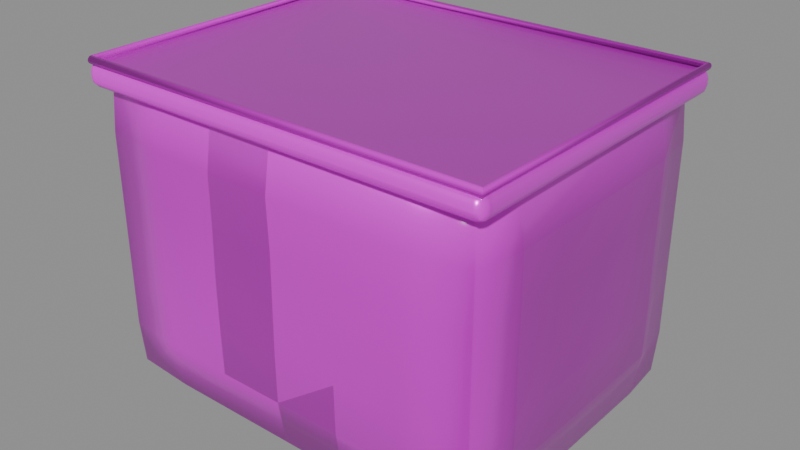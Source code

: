 # Source: model.blend  (saved by Blender 4.5.92; exported with 4.5.12 LTS)
import bpy
from mathutils import Matrix  # noqa: F401  (used for matrix-valued properties, if any)

bpy.ops.wm.read_factory_settings(use_empty=True)
scene = bpy.context.scene
scene.name = 'Empty'

# ---- collections
col_ast_06_003_______c = bpy.data.collections.new('AST_06_003_收纳与布艺_C'); scene.collection.children.link(col_ast_06_003_______c)

# ---- images (referenced by path relative to the original .blend; pixels are not part of the script)
import os
ASSET_DIR = os.environ.get("B2B_ASSET_DIR", "")  # directory of the original .blend (textures are referenced by path, not embedded)
HERE = os.path.dirname(os.path.abspath(__file__))  # packed textures are extracted next to this script under _unpacked/

def load_image(name, relpath, width, height, colorspace="sRGB"):
    """Load a texture the original file referenced (path relative to the .blend, or extracted next to this script)."""
    p = next((c for c in (os.path.join(HERE, relpath), os.path.join(ASSET_DIR, relpath)) if relpath and os.path.exists(c)), "")
    if p:
        img = bpy.data.images.load(p, check_existing=True)
        img.name = name
    else:  # same state as the original file: an image datablock whose file is absent (Cycles renders it pink)
        img = bpy.data.images.new(name, width, height)
        img.source = "FILE"
        img.filepath = "//" + (relpath or name)
    img.colorspace_settings.name = colorspace
    return img
img_painted_wood_basecolor_png = load_image('painted_wood_basecolor.png', 'painted_wood_basecolor.png', 1024, 1024, 'sRGB')
img_painted_wood_ao_png = load_image('painted_wood_ao.png', 'painted_wood_ao.png', 1024, 1024, 'Non-Color')
img_painted_wood_roughness_png = load_image('painted_wood_roughness.png', 'painted_wood_roughness.png', 1024, 1024, 'Non-Color')
img_painted_wood_metallic_png = load_image('painted_wood_metallic.png', 'painted_wood_metallic.png', 1024, 1024, 'Non-Color')
img_painted_wood_specular_png = load_image('painted_wood_specular.png', 'painted_wood_specular.png', 1024, 1024, 'Non-Color')
img_painted_wood_normal_png = load_image('painted_wood_normal.png', 'painted_wood_normal.png', 1024, 1024, 'Non-Color')
img_painted_wood_height_png = load_image('painted_wood_height.png', 'painted_wood_height.png', 1024, 1024, 'Non-Color')
img_painted_wood_displacement_png = load_image('painted_wood_displacement.png', 'painted_wood_displacement.png', 1024, 1024, 'Non-Color')
img_brass_basecolor_png = load_image('brass_basecolor.png', 'brass_basecolor.png', 1024, 1024, 'sRGB')
img_brass_ao_png = load_image('brass_ao.png', 'brass_ao.png', 1024, 1024, 'Non-Color')
img_brass_roughness_png = load_image('brass_roughness.png', 'brass_roughness.png', 1024, 1024, 'Non-Color')
img_brass_metallic_png = load_image('brass_metallic.png', 'brass_metallic.png', 1024, 1024, 'Non-Color')
img_brass_specular_png = load_image('brass_specular.png', 'brass_specular.png', 1024, 1024, 'Non-Color')
img_brass_normal_png = load_image('brass_normal.png', 'brass_normal.png', 1024, 1024, 'Non-Color')
img_brass_height_png = load_image('brass_height.png', 'brass_height.png', 1024, 1024, 'Non-Color')
img_brass_displacement_png = load_image('brass_displacement.png', 'brass_displacement.png', 1024, 1024, 'Non-Color')

# ---- materials (node trees are filled in below, after node groups)
mat_painted_wood = bpy.data.materials.new('painted_wood')
mat_painted_wood.diffuse_color = (0.6, 0.6, 0.6, 1.0)
mat_brass = bpy.data.materials.new('brass')
mat_brass.diffuse_color = (0.6, 0.6, 0.6, 1.0)

# ---- material node trees
mat_painted_wood.use_nodes = True; mat_painted_wood.node_tree.nodes.clear()
_N = mat_painted_wood.node_tree.nodes; _L = mat_painted_wood.node_tree.links
n0 = _N.new('ShaderNodeOutputMaterial'); n0.name = 'Material Output'; n0.location = (1100, 0)
n1 = _N.new('ShaderNodeBsdfPrincipled'); n1.name = 'Principled BSDF'; n1.location = (760, 0)
n1.inputs[19].default_value = 0.38
n1.inputs[20].default_value = 0.12
n2 = _N.new('ShaderNodeNewGeometry'); n2.name = 'Geometry'; n2.location = (-1300, 0)
n3 = _N.new('ShaderNodeVectorMath'); n3.name = 'Vector Math'; n3.location = (-1080, 0)
n3.operation = 'SCALE'
n3.inputs[3].default_value = 1.8
n4 = _N.new('ShaderNodeTexImage'); n4.name = 'Image Texture'; n4.location = (-820, 520)
n4.label = 'basecolor'
n4.image = img_painted_wood_basecolor_png
n4.projection = 'BOX'
n4.projection_blend = 0.15
n5 = _N.new('ShaderNodeTexImage'); n5.name = 'Image Texture.001'; n5.location = (-820, 300)
n5.label = 'ao'
n5.image = img_painted_wood_ao_png
n5.projection = 'BOX'
n5.projection_blend = 0.15
n6 = _N.new('ShaderNodeTexImage'); n6.name = 'Image Texture.002'; n6.location = (-820, 90)
n6.label = 'roughness'
n6.image = img_painted_wood_roughness_png
n6.projection = 'BOX'
n6.projection_blend = 0.15
n7 = _N.new('ShaderNodeTexImage'); n7.name = 'Image Texture.003'; n7.location = (-820, -120)
n7.label = 'metallic'
n7.image = img_painted_wood_metallic_png
n7.projection = 'BOX'
n7.projection_blend = 0.15
n8 = _N.new('ShaderNodeTexImage'); n8.name = 'Image Texture.004'; n8.location = (-820, -330)
n8.label = 'specular'
n8.image = img_painted_wood_specular_png
n8.projection = 'BOX'
n8.projection_blend = 0.15
n9 = _N.new('ShaderNodeTexImage'); n9.name = 'Image Texture.005'; n9.location = (-820, -540)
n9.label = 'normal'
n9.image = img_painted_wood_normal_png
n9.projection = 'BOX'
n9.projection_blend = 0.15
n10 = _N.new('ShaderNodeTexImage'); n10.name = 'Image Texture.006'; n10.location = (-820, -750)
n10.label = 'height'
n10.image = img_painted_wood_height_png
n10.projection = 'BOX'
n10.projection_blend = 0.15
n11 = _N.new('ShaderNodeTexImage'); n11.name = 'Image Texture.007'; n11.location = (-820, -960)
n11.label = 'displacement'
n11.image = img_painted_wood_displacement_png
n11.projection = 'BOX'
n11.projection_blend = 0.15
n12 = _N.new('ShaderNodeMixRGB'); n12.name = 'Mix (Legacy)'; n12.location = (-260, 480)
n12.blend_type = 'MULTIPLY'
n12.inputs[0].default_value = 0.78
n13 = _N.new('ShaderNodeNormalMap'); n13.name = 'Normal Map'; n13.location = (60, -420)
n13.inputs[0].default_value = 0.3
n14 = _N.new('ShaderNodeBump'); n14.name = 'Bump'; n14.location = (300, -420)
n14.inputs[0].default_value = 0.055
n14.inputs[1].default_value = 0.0025
n15 = _N.new('ShaderNodeDisplacement'); n15.name = 'Displacement'; n15.location = (300, -700)
n15.inputs[2].default_value = 0.012
_L.new(n1.outputs[0], n0.inputs[0])
_L.new(n2.outputs[0], n3.inputs[0])
_L.new(n3.outputs[0], n4.inputs[0])
_L.new(n3.outputs[0], n5.inputs[0])
_L.new(n3.outputs[0], n6.inputs[0])
_L.new(n3.outputs[0], n7.inputs[0])
_L.new(n3.outputs[0], n8.inputs[0])
_L.new(n3.outputs[0], n9.inputs[0])
_L.new(n3.outputs[0], n10.inputs[0])
_L.new(n3.outputs[0], n11.inputs[0])
_L.new(n4.outputs[0], n12.inputs[1])
_L.new(n5.outputs[0], n12.inputs[2])
_L.new(n12.outputs[0], n1.inputs[0])
_L.new(n6.outputs[0], n1.inputs[2])
_L.new(n7.outputs[0], n1.inputs[1])
_L.new(n8.outputs[0], n1.inputs[13])
_L.new(n9.outputs[0], n13.inputs[1])
_L.new(n10.outputs[0], n14.inputs[3])
_L.new(n13.outputs[0], n14.inputs[4])
_L.new(n14.outputs[0], n1.inputs[5])
_L.new(n11.outputs[0], n15.inputs[0])
_L.new(n15.outputs[0], n0.inputs[2])
n0.is_active_output = True
mat_brass.use_nodes = True; mat_brass.node_tree.nodes.clear()
_N = mat_brass.node_tree.nodes; _L = mat_brass.node_tree.links
n0 = _N.new('ShaderNodeOutputMaterial'); n0.name = 'Material Output'; n0.location = (1100, 0)
n1 = _N.new('ShaderNodeBsdfPrincipled'); n1.name = 'Principled BSDF'; n1.location = (760, 0)
n1.inputs[15].default_value = 0.28
n2 = _N.new('ShaderNodeNewGeometry'); n2.name = 'Geometry'; n2.location = (-1300, 0)
n3 = _N.new('ShaderNodeVectorMath'); n3.name = 'Vector Math'; n3.location = (-1080, 0)
n3.operation = 'SCALE'
n3.inputs[3].default_value = 1.8
n4 = _N.new('ShaderNodeTexImage'); n4.name = 'Image Texture'; n4.location = (-820, 520)
n4.label = 'basecolor'
n4.image = img_brass_basecolor_png
n4.projection = 'BOX'
n4.projection_blend = 0.15
n5 = _N.new('ShaderNodeTexImage'); n5.name = 'Image Texture.001'; n5.location = (-820, 300)
n5.label = 'ao'
n5.image = img_brass_ao_png
n5.projection = 'BOX'
n5.projection_blend = 0.15
n6 = _N.new('ShaderNodeTexImage'); n6.name = 'Image Texture.002'; n6.location = (-820, 90)
n6.label = 'roughness'
n6.image = img_brass_roughness_png
n6.projection = 'BOX'
n6.projection_blend = 0.15
n7 = _N.new('ShaderNodeTexImage'); n7.name = 'Image Texture.003'; n7.location = (-820, -120)
n7.label = 'metallic'
n7.image = img_brass_metallic_png
n7.projection = 'BOX'
n7.projection_blend = 0.15
n8 = _N.new('ShaderNodeTexImage'); n8.name = 'Image Texture.004'; n8.location = (-820, -330)
n8.label = 'specular'
n8.image = img_brass_specular_png
n8.projection = 'BOX'
n8.projection_blend = 0.15
n9 = _N.new('ShaderNodeTexImage'); n9.name = 'Image Texture.005'; n9.location = (-820, -540)
n9.label = 'normal'
n9.image = img_brass_normal_png
n9.projection = 'BOX'
n9.projection_blend = 0.15
n10 = _N.new('ShaderNodeTexImage'); n10.name = 'Image Texture.006'; n10.location = (-820, -750)
n10.label = 'height'
n10.image = img_brass_height_png
n10.projection = 'BOX'
n10.projection_blend = 0.15
n11 = _N.new('ShaderNodeTexImage'); n11.name = 'Image Texture.007'; n11.location = (-820, -960)
n11.label = 'displacement'
n11.image = img_brass_displacement_png
n11.projection = 'BOX'
n11.projection_blend = 0.15
n12 = _N.new('ShaderNodeMixRGB'); n12.name = 'Mix (Legacy)'; n12.location = (-260, 480)
n12.blend_type = 'MULTIPLY'
n12.inputs[0].default_value = 0.78
n13 = _N.new('ShaderNodeNormalMap'); n13.name = 'Normal Map'; n13.location = (60, -420)
n13.inputs[0].default_value = 0.52
n14 = _N.new('ShaderNodeBump'); n14.name = 'Bump'; n14.location = (300, -420)
n14.inputs[0].default_value = 0.14
n14.inputs[1].default_value = 0.0025
n15 = _N.new('ShaderNodeDisplacement'); n15.name = 'Displacement'; n15.location = (300, -700)
n15.inputs[2].default_value = 0.012
_L.new(n1.outputs[0], n0.inputs[0])
_L.new(n2.outputs[0], n3.inputs[0])
_L.new(n3.outputs[0], n4.inputs[0])
_L.new(n3.outputs[0], n5.inputs[0])
_L.new(n3.outputs[0], n6.inputs[0])
_L.new(n3.outputs[0], n7.inputs[0])
_L.new(n3.outputs[0], n8.inputs[0])
_L.new(n3.outputs[0], n9.inputs[0])
_L.new(n3.outputs[0], n10.inputs[0])
_L.new(n3.outputs[0], n11.inputs[0])
_L.new(n4.outputs[0], n12.inputs[1])
_L.new(n5.outputs[0], n12.inputs[2])
_L.new(n12.outputs[0], n1.inputs[0])
_L.new(n6.outputs[0], n1.inputs[2])
_L.new(n7.outputs[0], n1.inputs[1])
_L.new(n8.outputs[0], n1.inputs[13])
_L.new(n9.outputs[0], n13.inputs[1])
_L.new(n10.outputs[0], n14.inputs[3])
_L.new(n13.outputs[0], n14.inputs[4])
_L.new(n14.outputs[0], n1.inputs[5])
_L.new(n11.outputs[0], n15.inputs[0])
_L.new(n15.outputs[0], n0.inputs[2])
n0.is_active_output = True

# ---- meshes
me_ast_06_003_______c_p00_soft_mesh = bpy.data.meshes.new('AST_06_003_收纳与布艺_C_p00_soft_mesh')
me_ast_06_003_______c_p00_soft_mesh.from_pydata([(-0.2107, -0.1628, -0.1532), (-0.2136, -0.165, -0.1067), (-0.2136, -0.165, -0.05333), (-0.2136, -0.165, 0.0), (-0.2136, -0.165, 0.05333), (-0.2136, -0.165, 0.1067), (-0.2107, -0.1628, 0.1532), (-0.2136, -0.1133, -0.1553), (-0.2212, -0.1133, -0.1067), (-0.2211, -0.1133, -0.05333), (-0.2211, -0.1133, 0.0), (-0.2213, -0.1133, 0.05333), (-0.2211, -0.1133, 0.1067), (-0.2136, -0.1133, 0.1553), (-0.2136, -0.05667, -0.1553), (-0.222, -0.05667, -0.1067), (-0.2231, -0.05667, -0.05333), (-0.2234, -0.05667, 0.0), (-0.2222, -0.05667, 0.05333), (-0.2222, -0.05667, 0.1067), (-0.2136, -0.05667, 0.1553), (-0.2136, 0.0, -0.1553), (-0.2222, 0.0, -0.1067), (-0.2228, 0.0, -0.05333), (-0.2219, 0.0, 0.0), (-0.2211, 0.0, 0.05333), (-0.2227, 0.0, 0.1067), (-0.2136, 0.0, 0.1553), (-0.2136, 0.05667, -0.1553), (-0.2222, 0.05667, -0.1067), (-0.2233, 0.05667, -0.05333), (-0.2218, 0.05667, 0.0), (-0.2222, 0.05667, 0.05333), (-0.2217, 0.05667, 0.1067), (-0.2136, 0.05667, 0.1553), (-0.2136, 0.1133, -0.1553), (-0.2215, 0.1133, -0.1067), (-0.2216, 0.1133, -0.05333), (-0.2219, 0.1133, 0.0), (-0.2214, 0.1133, 0.05333), (-0.2215, 0.1133, 0.1067), (-0.2136, 0.1133, 0.1553), (-0.2107, 0.1628, -0.1532), (-0.2136, 0.165, -0.1067), (-0.2136, 0.165, -0.05333), (-0.2136, 0.165, 0.0), (-0.2136, 0.165, 0.05333), (-0.2136, 0.165, 0.1067), (-0.2107, 0.1628, 0.1532), (0.2107, -0.1628, -0.1532), (0.2136, -0.165, -0.1067), (0.2136, -0.165, -0.05333), (0.2136, -0.165, 0.0), (0.2136, -0.165, 0.05333), (0.2136, -0.165, 0.1067), (0.2107, -0.1628, 0.1532), (0.2136, -0.1133, -0.1553), (0.2216, -0.1133, -0.1067), (0.2227, -0.1133, -0.05333), (0.2219, -0.1133, 0.0), (0.2219, -0.1133, 0.05333), (0.2212, -0.1133, 0.1067), (0.2136, -0.1133, 0.1553), (0.2136, -0.05667, -0.1553), (0.2218, -0.05667, -0.1067), (0.2227, -0.05667, -0.05333), (0.2226, -0.05667, 0.0), (0.2219, -0.05667, 0.05333), (0.2212, -0.05667, 0.1067), (0.2136, -0.05667, 0.1553), (0.2136, 0.0, -0.1553), (0.2223, 0.0, -0.1067), (0.2237, 0.0, -0.05333), (0.222, 0.0, 0.0), (0.2212, 0.0, 0.05333), (0.222, 0.0, 0.1067), (0.2136, 0.0, 0.1553), (0.2136, 0.05667, -0.1553), (0.2218, 0.05667, -0.1067), (0.2231, 0.05667, -0.05333), (0.2223, 0.05667, 0.0), (0.222, 0.05667, 0.05333), (0.2223, 0.05667, 0.1067), (0.2136, 0.05667, 0.1553), (0.2136, 0.1133, -0.1553), (0.2214, 0.1133, -0.1067), (0.2223, 0.1133, -0.05333), (0.2215, 0.1133, 0.0), (0.2217, 0.1133, 0.05333), (0.2216, 0.1133, 0.1067), (0.2136, 0.1133, 0.1553), (0.2107, 0.1628, -0.1532), (0.2136, 0.165, -0.1067), (0.2136, 0.165, -0.05333), (0.2136, 0.165, 0.0), (0.2136, 0.165, 0.05333), (0.2136, 0.165, 0.1067), (0.2107, 0.1628, 0.1532), (-0.1467, -0.165, -0.1553), (-0.1467, -0.1712, -0.1067), (-0.1467, -0.1711, -0.05333), (-0.1467, -0.1711, 0.0), (-0.1467, -0.1713, 0.05333), (-0.1467, -0.1711, 0.1067), (-0.1467, -0.165, 0.1553), (-0.07333, -0.165, -0.1553), (-0.07333, -0.172, -0.1067), (-0.07333, -0.1731, -0.05333), (-0.07333, -0.1734, 0.0), (-0.07333, -0.1722, 0.05333), (-0.07333, -0.1722, 0.1067), (-0.07333, -0.165, 0.1553), (0.0, -0.165, -0.1553), (0.0, -0.1722, -0.1067), (0.0, -0.1728, -0.05333), (0.0, -0.1719, 0.0), (0.0, -0.1711, 0.05333), (0.0, -0.1727, 0.1067), (0.0, -0.165, 0.1553), (0.07333, -0.165, -0.1553), (0.07333, -0.1722, -0.1067), (0.07333, -0.1733, -0.05333), (0.07333, -0.1718, 0.0), (0.07333, -0.1722, 0.05333), (0.07333, -0.1717, 0.1067), (0.07333, -0.165, 0.1553), (0.1467, -0.165, -0.1553), (0.1467, -0.1715, -0.1067), (0.1467, -0.1716, -0.05333), (0.1467, -0.1719, 0.0), (0.1467, -0.1714, 0.05333), (0.1467, -0.1715, 0.1067), (0.1467, -0.165, 0.1553), (-0.1467, 0.165, -0.1553), (-0.1467, 0.1716, -0.1067), (-0.1467, 0.1727, -0.05333), (-0.1467, 0.1719, 0.0), (-0.1467, 0.1719, 0.05333), (-0.1467, 0.1712, 0.1067), (-0.1467, 0.165, 0.1553), (-0.07333, 0.165, -0.1553), (-0.07333, 0.1718, -0.1067), (-0.07333, 0.1727, -0.05333), (-0.07333, 0.1726, 0.0), (-0.07333, 0.1719, 0.05333), (-0.07333, 0.1712, 0.1067), (-0.07333, 0.165, 0.1553), (0.0, 0.165, -0.1553), (0.0, 0.1723, -0.1067), (0.0, 0.1737, -0.05333), (0.0, 0.172, 0.0), (0.0, 0.1712, 0.05333), (0.0, 0.172, 0.1067), (0.0, 0.165, 0.1553), (0.07333, 0.165, -0.1553), (0.07333, 0.1718, -0.1067), (0.07333, 0.1731, -0.05333), (0.07333, 0.1723, 0.0), (0.07333, 0.172, 0.05333), (0.07333, 0.1723, 0.1067), (0.07333, 0.165, 0.1553), (0.1467, 0.165, -0.1553), (0.1467, 0.1714, -0.1067), (0.1467, 0.1723, -0.05333), (0.1467, 0.1715, 0.0), (0.1467, 0.1717, 0.05333), (0.1467, 0.1716, 0.1067), (0.1467, 0.165, 0.1553), (-0.1467, -0.1133, -0.1612), (-0.1467, -0.05667, -0.1611), (-0.1467, 0.0, -0.1611), (-0.1467, 0.05667, -0.1613), (-0.1467, 0.1133, -0.1611), (-0.07333, -0.1133, -0.162), (-0.07333, -0.05667, -0.1631), (-0.07333, 0.0, -0.1634), (-0.07333, 0.05667, -0.1622), (-0.07333, 0.1133, -0.1622), (0.0, -0.1133, -0.1622), (0.0, -0.05667, -0.1628), (0.0, 0.0, -0.1619), (0.0, 0.05667, -0.1611), (0.0, 0.1133, -0.1627), (0.07333, -0.1133, -0.1622), (0.07333, -0.05667, -0.1633), (0.07333, 0.0, -0.1618), (0.07333, 0.05667, -0.1622), (0.07333, 0.1133, -0.1617), (0.1467, -0.1133, -0.1615), (0.1467, -0.05667, -0.1616), (0.1467, 0.0, -0.1619), (0.1467, 0.05667, -0.1614), (0.1467, 0.1133, -0.1615), (-0.1467, -0.1133, 0.1616), (-0.1467, -0.05667, 0.1627), (-0.1467, 0.0, 0.1619), (-0.1467, 0.05667, 0.1619), (-0.1467, 0.1133, 0.1612), (-0.07333, -0.1133, 0.1618), (-0.07333, -0.05667, 0.1627), (-0.07333, 0.0, 0.1626), (-0.07333, 0.05667, 0.1619), (-0.07333, 0.1133, 0.1612), (0.0, -0.1133, 0.1623), (0.0, -0.05667, 0.1637), (0.0, 0.0, 0.162), (0.0, 0.05667, 0.1612), (0.0, 0.1133, 0.162), (0.07333, -0.1133, 0.1618), (0.07333, -0.05667, 0.1631), (0.07333, 0.0, 0.1623), (0.07333, 0.05667, 0.162), (0.07333, 0.1133, 0.1623), (0.1467, -0.1133, 0.1614), (0.1467, -0.05667, 0.1623), (0.1467, 0.0, 0.1615), (0.1467, 0.05667, 0.1617), (0.1467, 0.1133, 0.1616)], [], [(0, 1, 8, 7), (1, 2, 9, 8), (2, 3, 10, 9), (3, 4, 11, 10), (4, 5, 12, 11), (5, 6, 13, 12), (7, 8, 15, 14), (8, 9, 16, 15), (9, 10, 17, 16), (10, 11, 18, 17), (11, 12, 19, 18), (12, 13, 20, 19), (14, 15, 22, 21), (15, 16, 23, 22), (16, 17, 24, 23), (17, 18, 25, 24), (18, 19, 26, 25), (19, 20, 27, 26), (21, 22, 29, 28), (22, 23, 30, 29), (23, 24, 31, 30), (24, 25, 32, 31), (25, 26, 33, 32), (26, 27, 34, 33), (28, 29, 36, 35), (29, 30, 37, 36), (30, 31, 38, 37), (31, 32, 39, 38), (32, 33, 40, 39), (33, 34, 41, 40), (35, 36, 43, 42), (36, 37, 44, 43), (37, 38, 45, 44), (38, 39, 46, 45), (39, 40, 47, 46), (40, 41, 48, 47), (49, 56, 57, 50), (50, 57, 58, 51), (51, 58, 59, 52), (52, 59, 60, 53), (53, 60, 61, 54), (54, 61, 62, 55), (56, 63, 64, 57), (57, 64, 65, 58), (58, 65, 66, 59), (59, 66, 67, 60), (60, 67, 68, 61), (61, 68, 69, 62), (63, 70, 71, 64), (64, 71, 72, 65), (65, 72, 73, 66), (66, 73, 74, 67), (67, 74, 75, 68), (68, 75, 76, 69), (70, 77, 78, 71), (71, 78, 79, 72), (72, 79, 80, 73), (73, 80, 81, 74), (74, 81, 82, 75), (75, 82, 83, 76), (77, 84, 85, 78), (78, 85, 86, 79), (79, 86, 87, 80), (80, 87, 88, 81), (81, 88, 89, 82), (82, 89, 90, 83), (84, 91, 92, 85), (85, 92, 93, 86), (86, 93, 94, 87), (87, 94, 95, 88), (88, 95, 96, 89), (89, 96, 97, 90), (0, 98, 99, 1), (1, 99, 100, 2), (2, 100, 101, 3), (3, 101, 102, 4), (4, 102, 103, 5), (5, 103, 104, 6), (98, 105, 106, 99), (99, 106, 107, 100), (100, 107, 108, 101), (101, 108, 109, 102), (102, 109, 110, 103), (103, 110, 111, 104), (105, 112, 113, 106), (106, 113, 114, 107), (107, 114, 115, 108), (108, 115, 116, 109), (109, 116, 117, 110), (110, 117, 118, 111), (112, 119, 120, 113), (113, 120, 121, 114), (114, 121, 122, 115), (115, 122, 123, 116), (116, 123, 124, 117), (117, 124, 125, 118), (119, 126, 127, 120), (120, 127, 128, 121), (121, 128, 129, 122), (122, 129, 130, 123), (123, 130, 131, 124), (124, 131, 132, 125), (126, 49, 50, 127), (127, 50, 51, 128), (128, 51, 52, 129), (129, 52, 53, 130), (130, 53, 54, 131), (131, 54, 55, 132), (42, 43, 134, 133), (43, 44, 135, 134), (44, 45, 136, 135), (45, 46, 137, 136), (46, 47, 138, 137), (47, 48, 139, 138), (133, 134, 141, 140), (134, 135, 142, 141), (135, 136, 143, 142), (136, 137, 144, 143), (137, 138, 145, 144), (138, 139, 146, 145), (140, 141, 148, 147), (141, 142, 149, 148), (142, 143, 150, 149), (143, 144, 151, 150), (144, 145, 152, 151), (145, 146, 153, 152), (147, 148, 155, 154), (148, 149, 156, 155), (149, 150, 157, 156), (150, 151, 158, 157), (151, 152, 159, 158), (152, 153, 160, 159), (154, 155, 162, 161), (155, 156, 163, 162), (156, 157, 164, 163), (157, 158, 165, 164), (158, 159, 166, 165), (159, 160, 167, 166), (161, 162, 92, 91), (162, 163, 93, 92), (163, 164, 94, 93), (164, 165, 95, 94), (165, 166, 96, 95), (166, 167, 97, 96), (0, 7, 168, 98), (7, 14, 169, 168), (14, 21, 170, 169), (21, 28, 171, 170), (28, 35, 172, 171), (35, 42, 133, 172), (98, 168, 173, 105), (168, 169, 174, 173), (169, 170, 175, 174), (170, 171, 176, 175), (171, 172, 177, 176), (172, 133, 140, 177), (105, 173, 178, 112), (173, 174, 179, 178), (174, 175, 180, 179), (175, 176, 181, 180), (176, 177, 182, 181), (177, 140, 147, 182), (112, 178, 183, 119), (178, 179, 184, 183), (179, 180, 185, 184), (180, 181, 186, 185), (181, 182, 187, 186), (182, 147, 154, 187), (119, 183, 188, 126), (183, 184, 189, 188), (184, 185, 190, 189), (185, 186, 191, 190), (186, 187, 192, 191), (187, 154, 161, 192), (126, 188, 56, 49), (188, 189, 63, 56), (189, 190, 70, 63), (190, 191, 77, 70), (191, 192, 84, 77), (192, 161, 91, 84), (6, 104, 193, 13), (13, 193, 194, 20), (20, 194, 195, 27), (27, 195, 196, 34), (34, 196, 197, 41), (41, 197, 139, 48), (104, 111, 198, 193), (193, 198, 199, 194), (194, 199, 200, 195), (195, 200, 201, 196), (196, 201, 202, 197), (197, 202, 146, 139), (111, 118, 203, 198), (198, 203, 204, 199), (199, 204, 205, 200), (200, 205, 206, 201), (201, 206, 207, 202), (202, 207, 153, 146), (118, 125, 208, 203), (203, 208, 209, 204), (204, 209, 210, 205), (205, 210, 211, 206), (206, 211, 212, 207), (207, 212, 160, 153), (125, 132, 213, 208), (208, 213, 214, 209), (209, 214, 215, 210), (210, 215, 216, 211), (211, 216, 217, 212), (212, 217, 167, 160), (132, 55, 62, 213), (213, 62, 69, 214), (214, 69, 76, 215), (215, 76, 83, 216), (216, 83, 90, 217), (217, 90, 97, 167)])
me_ast_06_003_______c_p00_soft_mesh.polygons.foreach_set('use_smooth', [True] * 216)
me_ast_06_003_______c_p00_soft_mesh.materials.append(mat_painted_wood)
me_ast_06_003_______c_p00_soft_mesh.update()
me_cube_043 = bpy.data.meshes.new('Cube.043')
me_cube_043.from_pydata([(-0.229, -0.179, -0.013), (-0.229, -0.179, 0.013), (-0.229, 0.179, -0.013), (-0.229, 0.179, 0.013), (0.229, -0.179, -0.013), (0.229, -0.179, 0.013), (0.229, 0.179, -0.013), (0.229, 0.179, 0.013)], [], [(0, 1, 3, 2), (2, 3, 7, 6), (6, 7, 5, 4), (4, 5, 1, 0), (2, 6, 4, 0), (7, 3, 1, 5)])
_uv = me_cube_043.uv_layers.new(name='UVMap')
_uv.uv.foreach_set('vector', [0.375, 0.0, 0.625, 0.0, 0.625, 0.25, 0.375, 0.25, 0.375, 0.25, 0.625, 0.25, 0.625, 0.5, 0.375, 0.5, 0.375, 0.5, 0.625, 0.5, 0.625, 0.75, 0.375, 0.75, 0.375, 0.75, 0.625, 0.75, 0.625, 1.0, 0.375, 1.0, 0.125, 0.5, 0.375, 0.5, 0.375, 0.75, 0.125, 0.75, 0.625, 0.5, 0.875, 0.5, 0.875, 0.75, 0.625, 0.75])
me_cube_043.materials.append(mat_painted_wood)
me_cube_043.update()
me_ast_06_003_______c_p02_tube_mesh = bpy.data.meshes.new('AST_06_003_收纳与布艺_C_p02_tube_mesh')
me_ast_06_003_______c_p02_tube_mesh.from_pydata([(-0.225, -0.179, 0.34), (-0.225, -0.1782, 0.3376), (-0.225, -0.1762, 0.3362), (-0.225, -0.1738, 0.3362), (-0.225, -0.1718, 0.3376), (-0.225, -0.171, 0.34), (-0.225, -0.1718, 0.3424), (-0.225, -0.1738, 0.3438), (-0.225, -0.1762, 0.3438), (-0.225, -0.1782, 0.3424), (0.2275, -0.1782, 0.34), (0.227, -0.1776, 0.3376), (0.2258, -0.176, 0.3362), (0.2242, -0.174, 0.3362), (0.223, -0.1724, 0.3376), (0.2225, -0.1718, 0.34), (0.223, -0.1724, 0.3424), (0.2242, -0.174, 0.3438), (0.2258, -0.176, 0.3438), (0.227, -0.1776, 0.3424), (0.2275, 0.1782, 0.34), (0.227, 0.1776, 0.3376), (0.2258, 0.176, 0.3362), (0.2242, 0.174, 0.3362), (0.223, 0.1724, 0.3376), (0.2225, 0.1718, 0.34), (0.223, 0.1724, 0.3424), (0.2242, 0.174, 0.3438), (0.2258, 0.176, 0.3438), (0.227, 0.1776, 0.3424), (-0.2275, 0.1782, 0.34), (-0.227, 0.1776, 0.3376), (-0.2258, 0.176, 0.3362), (-0.2242, 0.174, 0.3362), (-0.223, 0.1724, 0.3376), (-0.2225, 0.1718, 0.34), (-0.223, 0.1724, 0.3424), (-0.2242, 0.174, 0.3438), (-0.2258, 0.176, 0.3438), (-0.227, 0.1776, 0.3424), (-0.229, -0.175, 0.34), (-0.2282, -0.175, 0.3376), (-0.2262, -0.175, 0.3362), (-0.2238, -0.175, 0.3362), (-0.2218, -0.175, 0.3376), (-0.221, -0.175, 0.34), (-0.2218, -0.175, 0.3424), (-0.2238, -0.175, 0.3438), (-0.2262, -0.175, 0.3438), (-0.2282, -0.175, 0.3424)], [], [(0, 1, 11, 10), (1, 2, 12, 11), (2, 3, 13, 12), (3, 4, 14, 13), (4, 5, 15, 14), (5, 6, 16, 15), (6, 7, 17, 16), (7, 8, 18, 17), (8, 9, 19, 18), (9, 0, 10, 19), (10, 11, 21, 20), (11, 12, 22, 21), (12, 13, 23, 22), (13, 14, 24, 23), (14, 15, 25, 24), (15, 16, 26, 25), (16, 17, 27, 26), (17, 18, 28, 27), (18, 19, 29, 28), (19, 10, 20, 29), (20, 21, 31, 30), (21, 22, 32, 31), (22, 23, 33, 32), (23, 24, 34, 33), (24, 25, 35, 34), (25, 26, 36, 35), (26, 27, 37, 36), (27, 28, 38, 37), (28, 29, 39, 38), (29, 20, 30, 39), (30, 31, 41, 40), (31, 32, 42, 41), (32, 33, 43, 42), (33, 34, 44, 43), (34, 35, 45, 44), (35, 36, 46, 45), (36, 37, 47, 46), (37, 38, 48, 47), (38, 39, 49, 48), (39, 30, 40, 49), (9, 8, 7, 6, 5, 4, 3, 2, 1, 0), (40, 41, 42, 43, 44, 45, 46, 47, 48, 49)])
me_ast_06_003_______c_p02_tube_mesh.polygons.foreach_set('use_smooth', [True] * 42)
me_ast_06_003_______c_p02_tube_mesh.materials.append(mat_brass)
me_ast_06_003_______c_p02_tube_mesh.update()
me_cube_044 = bpy.data.meshes.new('Cube.044')
me_cube_044.from_pydata([(-0.1584, -0.004, -0.006), (-0.1584, -0.004, 0.006), (-0.1584, 0.004, -0.006), (-0.1584, 0.004, 0.006), (0.1584, -0.004, -0.006), (0.1584, -0.004, 0.006), (0.1584, 0.004, -0.006), (0.1584, 0.004, 0.006)], [], [(0, 1, 3, 2), (2, 3, 7, 6), (6, 7, 5, 4), (4, 5, 1, 0), (2, 6, 4, 0), (7, 3, 1, 5)])
_uv = me_cube_044.uv_layers.new(name='UVMap')
_uv.uv.foreach_set('vector', [0.375, 0.0, 0.625, 0.0, 0.625, 0.25, 0.375, 0.25, 0.375, 0.25, 0.625, 0.25, 0.625, 0.5, 0.375, 0.5, 0.375, 0.5, 0.625, 0.5, 0.625, 0.75, 0.375, 0.75, 0.375, 0.75, 0.625, 0.75, 0.625, 1.0, 0.375, 1.0, 0.125, 0.5, 0.375, 0.5, 0.375, 0.75, 0.125, 0.75, 0.625, 0.5, 0.875, 0.5, 0.875, 0.75, 0.625, 0.75])
me_cube_044.materials.append(mat_brass)
me_cube_044.update()
me_cube_045 = bpy.data.meshes.new('Cube.045')
me_cube_045.from_pydata([(-0.1584, -0.004, -0.006), (-0.1584, -0.004, 0.006), (-0.1584, 0.004, -0.006), (-0.1584, 0.004, 0.006), (0.1584, -0.004, -0.006), (0.1584, -0.004, 0.006), (0.1584, 0.004, -0.006), (0.1584, 0.004, 0.006)], [], [(0, 1, 3, 2), (2, 3, 7, 6), (6, 7, 5, 4), (4, 5, 1, 0), (2, 6, 4, 0), (7, 3, 1, 5)])
_uv = me_cube_045.uv_layers.new(name='UVMap')
_uv.uv.foreach_set('vector', [0.375, 0.0, 0.625, 0.0, 0.625, 0.25, 0.375, 0.25, 0.375, 0.25, 0.625, 0.25, 0.625, 0.5, 0.375, 0.5, 0.375, 0.5, 0.625, 0.5, 0.625, 0.75, 0.375, 0.75, 0.375, 0.75, 0.625, 0.75, 0.625, 1.0, 0.375, 1.0, 0.125, 0.5, 0.375, 0.5, 0.375, 0.75, 0.125, 0.75, 0.625, 0.5, 0.875, 0.5, 0.875, 0.75, 0.625, 0.75])
me_cube_045.materials.append(mat_brass)
me_cube_045.update()
me_ast_06_003_______c_p05_tube_mesh = bpy.data.meshes.new('AST_06_003_收纳与布艺_C_p05_tube_mesh')
me_ast_06_003_______c_p05_tube_mesh.from_pydata([(0.1056, 0.188, 0.2496), (0.1024, 0.1869, 0.2481), (0.1004, 0.1839, 0.2472), (0.1004, 0.1801, 0.2472), (0.1024, 0.1771, 0.2481), (0.1056, 0.176, 0.2496), (0.1088, 0.1771, 0.2511), (0.1108, 0.1801, 0.252), (0.1108, 0.1839, 0.252), (0.1088, 0.1869, 0.2511), (0.09756, 0.188, 0.2668), (0.09503, 0.1869, 0.2644), (0.09347, 0.1839, 0.2628), (0.09347, 0.1801, 0.2628), (0.09503, 0.1771, 0.2644), (0.09756, 0.176, 0.2668), (0.1001, 0.1771, 0.2693), (0.1017, 0.1801, 0.2708), (0.1017, 0.1839, 0.2708), (0.1001, 0.1869, 0.2693), (0.07467, 0.188, 0.2814), (0.07329, 0.1869, 0.2782), (0.07243, 0.1839, 0.2762), (0.07243, 0.1801, 0.2762), (0.07329, 0.1771, 0.2782), (0.07467, 0.176, 0.2814), (0.07605, 0.1771, 0.2847), (0.07691, 0.1801, 0.2867), (0.07691, 0.1839, 0.2867), (0.07605, 0.1869, 0.2847), (0.04041, 0.188, 0.2912), (0.0398, 0.1869, 0.2877), (0.03942, 0.1839, 0.2856), (0.03942, 0.1801, 0.2856), (0.0398, 0.1771, 0.2877), (0.04041, 0.176, 0.2912), (0.04102, 0.1771, 0.2946), (0.0414, 0.1801, 0.2968), (0.0414, 0.1839, 0.2968), (0.04102, 0.1869, 0.2946), (6.466e-18, 0.188, 0.2946), (6.466e-18, 0.1869, 0.2911), (6.466e-18, 0.1839, 0.2889), (6.466e-18, 0.1801, 0.2889), (6.466e-18, 0.1771, 0.2911), (6.466e-18, 0.176, 0.2946), (6.466e-18, 0.1771, 0.2981), (6.466e-18, 0.1801, 0.3003), (6.466e-18, 0.1839, 0.3003), (6.466e-18, 0.1869, 0.2981), (-0.04041, 0.188, 0.2912), (-0.0398, 0.1869, 0.2877), (-0.03942, 0.1839, 0.2856), (-0.03942, 0.1801, 0.2856), (-0.0398, 0.1771, 0.2877), (-0.04041, 0.176, 0.2912), (-0.04102, 0.1771, 0.2946), (-0.0414, 0.1801, 0.2968), (-0.0414, 0.1839, 0.2968), (-0.04102, 0.1869, 0.2946), (-0.07467, 0.188, 0.2814), (-0.07329, 0.1869, 0.2782), (-0.07243, 0.1839, 0.2762), (-0.07243, 0.1801, 0.2762), (-0.07329, 0.1771, 0.2782), (-0.07467, 0.176, 0.2814), (-0.07605, 0.1771, 0.2847), (-0.07691, 0.1801, 0.2867), (-0.07691, 0.1839, 0.2867), (-0.07605, 0.1869, 0.2847), (-0.09756, 0.188, 0.2668), (-0.09503, 0.1869, 0.2644), (-0.09347, 0.1839, 0.2628), (-0.09347, 0.1801, 0.2628), (-0.09503, 0.1771, 0.2644), (-0.09756, 0.176, 0.2668), (-0.1001, 0.1771, 0.2693), (-0.1017, 0.1801, 0.2708), (-0.1017, 0.1839, 0.2708), (-0.1001, 0.1869, 0.2693), (-0.1056, 0.188, 0.2496), (-0.1024, 0.1869, 0.2481), (-0.1004, 0.1839, 0.2472), (-0.1004, 0.1801, 0.2472), (-0.1024, 0.1771, 0.2481), (-0.1056, 0.176, 0.2496), (-0.1088, 0.1771, 0.2511), (-0.1108, 0.1801, 0.252), (-0.1108, 0.1839, 0.252), (-0.1088, 0.1869, 0.2511)], [], [(0, 1, 11, 10), (1, 2, 12, 11), (2, 3, 13, 12), (3, 4, 14, 13), (4, 5, 15, 14), (5, 6, 16, 15), (6, 7, 17, 16), (7, 8, 18, 17), (8, 9, 19, 18), (9, 0, 10, 19), (10, 11, 21, 20), (11, 12, 22, 21), (12, 13, 23, 22), (13, 14, 24, 23), (14, 15, 25, 24), (15, 16, 26, 25), (16, 17, 27, 26), (17, 18, 28, 27), (18, 19, 29, 28), (19, 10, 20, 29), (20, 21, 31, 30), (21, 22, 32, 31), (22, 23, 33, 32), (23, 24, 34, 33), (24, 25, 35, 34), (25, 26, 36, 35), (26, 27, 37, 36), (27, 28, 38, 37), (28, 29, 39, 38), (29, 20, 30, 39), (30, 31, 41, 40), (31, 32, 42, 41), (32, 33, 43, 42), (33, 34, 44, 43), (34, 35, 45, 44), (35, 36, 46, 45), (36, 37, 47, 46), (37, 38, 48, 47), (38, 39, 49, 48), (39, 30, 40, 49), (40, 41, 51, 50), (41, 42, 52, 51), (42, 43, 53, 52), (43, 44, 54, 53), (44, 45, 55, 54), (45, 46, 56, 55), (46, 47, 57, 56), (47, 48, 58, 57), (48, 49, 59, 58), (49, 40, 50, 59), (50, 51, 61, 60), (51, 52, 62, 61), (52, 53, 63, 62), (53, 54, 64, 63), (54, 55, 65, 64), (55, 56, 66, 65), (56, 57, 67, 66), (57, 58, 68, 67), (58, 59, 69, 68), (59, 50, 60, 69), (60, 61, 71, 70), (61, 62, 72, 71), (62, 63, 73, 72), (63, 64, 74, 73), (64, 65, 75, 74), (65, 66, 76, 75), (66, 67, 77, 76), (67, 68, 78, 77), (68, 69, 79, 78), (69, 60, 70, 79), (70, 71, 81, 80), (71, 72, 82, 81), (72, 73, 83, 82), (73, 74, 84, 83), (74, 75, 85, 84), (75, 76, 86, 85), (76, 77, 87, 86), (77, 78, 88, 87), (78, 79, 89, 88), (79, 70, 80, 89), (9, 8, 7, 6, 5, 4, 3, 2, 1, 0), (80, 81, 82, 83, 84, 85, 86, 87, 88, 89)])
me_ast_06_003_______c_p05_tube_mesh.polygons.foreach_set('use_smooth', [True] * 82)
me_ast_06_003_______c_p05_tube_mesh.materials.append(mat_brass)
me_ast_06_003_______c_p05_tube_mesh.update()
me_cylinder_042 = bpy.data.meshes.new('Cylinder.042')
me_cylinder_042.from_pydata([(0.0, 0.01, -0.004), (0.0, 0.01, 0.004), (0.001305, 0.009914, -0.004), (0.001305, 0.009914, 0.004), (0.002588, 0.009659, -0.004), (0.002588, 0.009659, 0.004), (0.003827, 0.009239, -0.004), (0.003827, 0.009239, 0.004), (0.005, 0.00866, -0.004), (0.005, 0.00866, 0.004), (0.006088, 0.007934, -0.004), (0.006088, 0.007934, 0.004), (0.007071, 0.007071, -0.004), (0.007071, 0.007071, 0.004), (0.007934, 0.006088, -0.004), (0.007934, 0.006088, 0.004), (0.00866, 0.005, -0.004), (0.00866, 0.005, 0.004), (0.009239, 0.003827, -0.004), (0.009239, 0.003827, 0.004), (0.009659, 0.002588, -0.004), (0.009659, 0.002588, 0.004), (0.009914, 0.001305, -0.004), (0.009914, 0.001305, 0.004), (0.01, 0.0, -0.004), (0.01, 0.0, 0.004), (0.009914, -0.001305, -0.004), (0.009914, -0.001305, 0.004), (0.009659, -0.002588, -0.004), (0.009659, -0.002588, 0.004), (0.009239, -0.003827, -0.004), (0.009239, -0.003827, 0.004), (0.00866, -0.005, -0.004), (0.00866, -0.005, 0.004), (0.007934, -0.006088, -0.004), (0.007934, -0.006088, 0.004), (0.007071, -0.007071, -0.004), (0.007071, -0.007071, 0.004), (0.006088, -0.007934, -0.004), (0.006088, -0.007934, 0.004), (0.005, -0.00866, -0.004), (0.005, -0.00866, 0.004), (0.003827, -0.009239, -0.004), (0.003827, -0.009239, 0.004), (0.002588, -0.009659, -0.004), (0.002588, -0.009659, 0.004), (0.001305, -0.009914, -0.004), (0.001305, -0.009914, 0.004), (0.0, -0.01, -0.004), (0.0, -0.01, 0.004), (-0.001305, -0.009914, -0.004), (-0.001305, -0.009914, 0.004), (-0.002588, -0.009659, -0.004), (-0.002588, -0.009659, 0.004), (-0.003827, -0.009239, -0.004), (-0.003827, -0.009239, 0.004), (-0.005, -0.00866, -0.004), (-0.005, -0.00866, 0.004), (-0.006088, -0.007934, -0.004), (-0.006088, -0.007934, 0.004), (-0.007071, -0.007071, -0.004), (-0.007071, -0.007071, 0.004), (-0.007934, -0.006088, -0.004), (-0.007934, -0.006088, 0.004), (-0.00866, -0.005, -0.004), (-0.00866, -0.005, 0.004), (-0.009239, -0.003827, -0.004), (-0.009239, -0.003827, 0.004), (-0.009659, -0.002588, -0.004), (-0.009659, -0.002588, 0.004), (-0.009914, -0.001305, -0.004), (-0.009914, -0.001305, 0.004), (-0.01, 0.0, -0.004), (-0.01, 0.0, 0.004), (-0.009914, 0.001305, -0.004), (-0.009914, 0.001305, 0.004), (-0.009659, 0.002588, -0.004), (-0.009659, 0.002588, 0.004), (-0.009239, 0.003827, -0.004), (-0.009239, 0.003827, 0.004), (-0.00866, 0.005, -0.004), (-0.00866, 0.005, 0.004), (-0.007934, 0.006088, -0.004), (-0.007934, 0.006088, 0.004), (-0.007071, 0.007071, -0.004), (-0.007071, 0.007071, 0.004), (-0.006088, 0.007934, -0.004), (-0.006088, 0.007934, 0.004), (-0.005, 0.00866, -0.004), (-0.005, 0.00866, 0.004), (-0.003827, 0.009239, -0.004), (-0.003827, 0.009239, 0.004), (-0.002588, 0.009659, -0.004), (-0.002588, 0.009659, 0.004), (-0.001305, 0.009914, -0.004), (-0.001305, 0.009914, 0.004)], [], [(0, 1, 3, 2), (2, 3, 5, 4), (4, 5, 7, 6), (6, 7, 9, 8), (8, 9, 11, 10), (10, 11, 13, 12), (12, 13, 15, 14), (14, 15, 17, 16), (16, 17, 19, 18), (18, 19, 21, 20), (20, 21, 23, 22), (22, 23, 25, 24), (24, 25, 27, 26), (26, 27, 29, 28), (28, 29, 31, 30), (30, 31, 33, 32), (32, 33, 35, 34), (34, 35, 37, 36), (36, 37, 39, 38), (38, 39, 41, 40), (40, 41, 43, 42), (42, 43, 45, 44), (44, 45, 47, 46), (46, 47, 49, 48), (48, 49, 51, 50), (50, 51, 53, 52), (52, 53, 55, 54), (54, 55, 57, 56), (56, 57, 59, 58), (58, 59, 61, 60), (60, 61, 63, 62), (62, 63, 65, 64), (64, 65, 67, 66), (66, 67, 69, 68), (68, 69, 71, 70), (70, 71, 73, 72), (72, 73, 75, 74), (74, 75, 77, 76), (76, 77, 79, 78), (78, 79, 81, 80), (80, 81, 83, 82), (82, 83, 85, 84), (84, 85, 87, 86), (86, 87, 89, 88), (88, 89, 91, 90), (90, 91, 93, 92), (3, 1, 95, 93, 91, 89, 87, 85, 83, 81, 79, 77, 75, 73, 71, 69, 67, 65, 63, 61, 59, 57, 55, 53, 51, 49, 47, 45, 43, 41, 39, 37, 35, 33, 31, 29, 27, 25, 23, 21, 19, 17, 15, 13, 11, 9, 7, 5), (92, 93, 95, 94), (94, 95, 1, 0), (0, 2, 4, 6, 8, 10, 12, 14, 16, 18, 20, 22, 24, 26, 28, 30, 32, 34, 36, 38, 40, 42, 44, 46, 48, 50, 52, 54, 56, 58, 60, 62, 64, 66, 68, 70, 72, 74, 76, 78, 80, 82, 84, 86, 88, 90, 92, 94)])
me_cylinder_042.polygons.foreach_set('use_smooth', [True] * 50)
_uv = me_cylinder_042.uv_layers.new(name='UVMap')
_uv.uv.foreach_set('vector', [1.0, 0.5, 1.0, 1.0, 0.9792, 1.0, 0.9792, 0.5, 0.9792, 0.5, 0.9792, 1.0, 0.9583, 1.0, 0.9583, 0.5, 0.9583, 0.5, 0.9583, 1.0, 0.9375, 1.0, 0.9375, 0.5, 0.9375, 0.5, 0.9375, 1.0, 0.9167, 1.0, 0.9167, 0.5, 0.9167, 0.5, 0.9167, 1.0, 0.8958, 1.0, 0.8958, 0.5, 0.8958, 0.5, 0.8958, 1.0, 0.875, 1.0, 0.875, 0.5, 0.875, 0.5, 0.875, 1.0, 0.8542, 1.0, 0.8542, 0.5, 0.8542, 0.5, 0.8542, 1.0, 0.8333, 1.0, 0.8333, 0.5, 0.8333, 0.5, 0.8333, 1.0, 0.8125, 1.0, 0.8125, 0.5, 0.8125, 0.5, 0.8125, 1.0, 0.7917, 1.0, 0.7917, 0.5, 0.7917, 0.5, 0.7917, 1.0, 0.7708, 1.0, 0.7708, 0.5, 0.7708, 0.5, 0.7708, 1.0, 0.75, 1.0, 0.75, 0.5, 0.75, 0.5, 0.75, 1.0, 0.7292, 1.0, 0.7292, 0.5, 0.7292, 0.5, 0.7292, 1.0, 0.7083, 1.0, 0.7083, 0.5, 0.7083, 0.5, 0.7083, 1.0, 0.6875, 1.0, 0.6875, 0.5, 0.6875, 0.5, 0.6875, 1.0, 0.6667, 1.0, 0.6667, 0.5, 0.6667, 0.5, 0.6667, 1.0, 0.6458, 1.0, 0.6458, 0.5, 0.6458, 0.5, 0.6458, 1.0, 0.625, 1.0, 0.625, 0.5, 0.625, 0.5, 0.625, 1.0, 0.6042, 1.0, 0.6042, 0.5, 0.6042, 0.5, 0.6042, 1.0, 0.5833, 1.0, 0.5833, 0.5, 0.5833, 0.5, 0.5833, 1.0, 0.5625, 1.0, 0.5625, 0.5, 0.5625, 0.5, 0.5625, 1.0, 0.5417, 1.0, 0.5417, 0.5, 0.5417, 0.5, 0.5417, 1.0, 0.5208, 1.0, 0.5208, 0.5, 0.5208, 0.5, 0.5208, 1.0, 0.5, 1.0, 0.5, 0.5, 0.5, 0.5, 0.5, 1.0, 0.4792, 1.0, 0.4792, 0.5, 0.4792, 0.5, 0.4792, 1.0, 0.4583, 1.0, 0.4583, 0.5, 0.4583, 0.5, 0.4583, 1.0, 0.4375, 1.0, 0.4375, 0.5, 0.4375, 0.5, 0.4375, 1.0, 0.4167, 1.0, 0.4167, 0.5, 0.4167, 0.5, 0.4167, 1.0, 0.3958, 1.0, 0.3958, 0.5, 0.3958, 0.5, 0.3958, 1.0, 0.375, 1.0, 0.375, 0.5, 0.375, 0.5, 0.375, 1.0, 0.3542, 1.0, 0.3542, 0.5, 0.3542, 0.5, 0.3542, 1.0, 0.3333, 1.0, 0.3333, 0.5, 0.3333, 0.5, 0.3333, 1.0, 0.3125, 1.0, 0.3125, 0.5, 0.3125, 0.5, 0.3125, 1.0, 0.2917, 1.0, 0.2917, 0.5, 0.2917, 0.5, 0.2917, 1.0, 0.2708, 1.0, 0.2708, 0.5, 0.2708, 0.5, 0.2708, 1.0, 0.25, 1.0, 0.25, 0.5, 0.25, 0.5, 0.25, 1.0, 0.2292, 1.0, 0.2292, 0.5, 0.2292, 0.5, 0.2292, 1.0, 0.2083, 1.0, 0.2083, 0.5, 0.2083, 0.5, 0.2083, 1.0, 0.1875, 1.0, 0.1875, 0.5, 0.1875, 0.5, 0.1875, 1.0, 0.1667, 1.0, 0.1667, 0.5, 0.1667, 0.5, 0.1667, 1.0, 0.1458, 1.0, 0.1458, 0.5, 0.1458, 0.5, 0.1458, 1.0, 0.125, 1.0, 0.125, 0.5, 0.125, 0.5, 0.125, 1.0, 0.1042, 1.0, 0.1042, 0.5, 0.1042, 0.5, 0.1042, 1.0, 0.08333, 1.0, 0.08333, 0.5, 0.08333, 0.5, 0.08333, 1.0, 0.0625, 1.0, 0.0625, 0.5, 0.0625, 0.5, 0.0625, 1.0, 0.04167, 1.0, 0.04167, 0.5, 0.2813, 0.4879, 0.25, 0.49, 0.2187, 0.4879, 0.1879, 0.4818, 0.1582, 0.4717, 0.13, 0.4578, 0.1039, 0.4404, 0.08029, 0.4197, 0.0596, 0.3961, 0.04215, 0.37, 0.02827, 0.3418, 0.01818, 0.3121, 0.01205, 0.2813, 0.01, 0.25, 0.01205, 0.2187, 0.01818, 0.1879, 0.02827, 0.1582, 0.04215, 0.13, 0.0596, 0.1039, 0.08029, 0.08029, 0.1039, 0.0596, 0.13, 0.04215, 0.1582, 0.02827, 0.1879, 0.01818, 0.2187, 0.01205, 0.25, 0.01, 0.2813, 0.01205, 0.3121, 0.01818, 0.3418, 0.02827, 0.37, 0.04215, 0.3961, 0.0596, 0.4197, 0.08029, 0.4404, 0.1039, 0.4578, 0.13, 0.4717, 0.1582, 0.4818, 0.1879, 0.4879, 0.2187, 0.49, 0.25, 0.4879, 0.2813, 0.4818, 0.3121, 0.4717, 0.3418, 0.4578, 0.37, 0.4404, 0.3961, 0.4197, 0.4197, 0.3961, 0.4404, 0.37, 0.4578, 0.3418, 0.4717, 0.3121, 0.4818, 0.04167, 0.5, 0.04167, 1.0, 0.02083, 1.0, 0.02083, 0.5, 0.02083, 0.5, 0.02083, 1.0, 3.763e-07, 1.0, 3.763e-07, 0.5, 0.75, 0.49, 0.7813, 0.4879, 0.8121, 0.4818, 0.8418, 0.4717, 0.87, 0.4578, 0.8961, 0.4404, 0.9197, 0.4197, 0.9404, 0.3961, 0.9578, 0.37, 0.9717, 0.3418, 0.9818, 0.3121, 0.9879, 0.2813, 0.99, 0.25, 0.9879, 0.2187, 0.9818, 0.1879, 0.9717, 0.1582, 0.9578, 0.13, 0.9404, 0.1039, 0.9197, 0.08029, 0.8961, 0.0596, 0.87, 0.04215, 0.8418, 0.02827, 0.8121, 0.01818, 0.7813, 0.01205, 0.75, 0.01, 0.7187, 0.01205, 0.6879, 0.01818, 0.6582, 0.02827, 0.63, 0.04215, 0.6039, 0.0596, 0.5803, 0.08029, 0.5596, 0.1039, 0.5422, 0.13, 0.5283, 0.1582, 0.5182, 0.1879, 0.5121, 0.2187, 0.51, 0.25, 0.5121, 0.2813, 0.5182, 0.3121, 0.5283, 0.3418, 0.5422, 0.37, 0.5596, 0.3961, 0.5803, 0.4197, 0.6039, 0.4404, 0.63, 0.4578, 0.6582, 0.4717, 0.6879, 0.4818, 0.7187, 0.4879])
me_cylinder_042.materials.append(mat_brass)
me_cylinder_042.update()
me_cylinder_043 = bpy.data.meshes.new('Cylinder.043')
me_cylinder_043.from_pydata([(0.0, 0.01, -0.004), (0.0, 0.01, 0.004), (0.001305, 0.009914, -0.004), (0.001305, 0.009914, 0.004), (0.002588, 0.009659, -0.004), (0.002588, 0.009659, 0.004), (0.003827, 0.009239, -0.004), (0.003827, 0.009239, 0.004), (0.005, 0.00866, -0.004), (0.005, 0.00866, 0.004), (0.006088, 0.007934, -0.004), (0.006088, 0.007934, 0.004), (0.007071, 0.007071, -0.004), (0.007071, 0.007071, 0.004), (0.007934, 0.006088, -0.004), (0.007934, 0.006088, 0.004), (0.00866, 0.005, -0.004), (0.00866, 0.005, 0.004), (0.009239, 0.003827, -0.004), (0.009239, 0.003827, 0.004), (0.009659, 0.002588, -0.004), (0.009659, 0.002588, 0.004), (0.009914, 0.001305, -0.004), (0.009914, 0.001305, 0.004), (0.01, 0.0, -0.004), (0.01, 0.0, 0.004), (0.009914, -0.001305, -0.004), (0.009914, -0.001305, 0.004), (0.009659, -0.002588, -0.004), (0.009659, -0.002588, 0.004), (0.009239, -0.003827, -0.004), (0.009239, -0.003827, 0.004), (0.00866, -0.005, -0.004), (0.00866, -0.005, 0.004), (0.007934, -0.006088, -0.004), (0.007934, -0.006088, 0.004), (0.007071, -0.007071, -0.004), (0.007071, -0.007071, 0.004), (0.006088, -0.007934, -0.004), (0.006088, -0.007934, 0.004), (0.005, -0.00866, -0.004), (0.005, -0.00866, 0.004), (0.003827, -0.009239, -0.004), (0.003827, -0.009239, 0.004), (0.002588, -0.009659, -0.004), (0.002588, -0.009659, 0.004), (0.001305, -0.009914, -0.004), (0.001305, -0.009914, 0.004), (0.0, -0.01, -0.004), (0.0, -0.01, 0.004), (-0.001305, -0.009914, -0.004), (-0.001305, -0.009914, 0.004), (-0.002588, -0.009659, -0.004), (-0.002588, -0.009659, 0.004), (-0.003827, -0.009239, -0.004), (-0.003827, -0.009239, 0.004), (-0.005, -0.00866, -0.004), (-0.005, -0.00866, 0.004), (-0.006088, -0.007934, -0.004), (-0.006088, -0.007934, 0.004), (-0.007071, -0.007071, -0.004), (-0.007071, -0.007071, 0.004), (-0.007934, -0.006088, -0.004), (-0.007934, -0.006088, 0.004), (-0.00866, -0.005, -0.004), (-0.00866, -0.005, 0.004), (-0.009239, -0.003827, -0.004), (-0.009239, -0.003827, 0.004), (-0.009659, -0.002588, -0.004), (-0.009659, -0.002588, 0.004), (-0.009914, -0.001305, -0.004), (-0.009914, -0.001305, 0.004), (-0.01, 0.0, -0.004), (-0.01, 0.0, 0.004), (-0.009914, 0.001305, -0.004), (-0.009914, 0.001305, 0.004), (-0.009659, 0.002588, -0.004), (-0.009659, 0.002588, 0.004), (-0.009239, 0.003827, -0.004), (-0.009239, 0.003827, 0.004), (-0.00866, 0.005, -0.004), (-0.00866, 0.005, 0.004), (-0.007934, 0.006088, -0.004), (-0.007934, 0.006088, 0.004), (-0.007071, 0.007071, -0.004), (-0.007071, 0.007071, 0.004), (-0.006088, 0.007934, -0.004), (-0.006088, 0.007934, 0.004), (-0.005, 0.00866, -0.004), (-0.005, 0.00866, 0.004), (-0.003827, 0.009239, -0.004), (-0.003827, 0.009239, 0.004), (-0.002588, 0.009659, -0.004), (-0.002588, 0.009659, 0.004), (-0.001305, 0.009914, -0.004), (-0.001305, 0.009914, 0.004)], [], [(0, 1, 3, 2), (2, 3, 5, 4), (4, 5, 7, 6), (6, 7, 9, 8), (8, 9, 11, 10), (10, 11, 13, 12), (12, 13, 15, 14), (14, 15, 17, 16), (16, 17, 19, 18), (18, 19, 21, 20), (20, 21, 23, 22), (22, 23, 25, 24), (24, 25, 27, 26), (26, 27, 29, 28), (28, 29, 31, 30), (30, 31, 33, 32), (32, 33, 35, 34), (34, 35, 37, 36), (36, 37, 39, 38), (38, 39, 41, 40), (40, 41, 43, 42), (42, 43, 45, 44), (44, 45, 47, 46), (46, 47, 49, 48), (48, 49, 51, 50), (50, 51, 53, 52), (52, 53, 55, 54), (54, 55, 57, 56), (56, 57, 59, 58), (58, 59, 61, 60), (60, 61, 63, 62), (62, 63, 65, 64), (64, 65, 67, 66), (66, 67, 69, 68), (68, 69, 71, 70), (70, 71, 73, 72), (72, 73, 75, 74), (74, 75, 77, 76), (76, 77, 79, 78), (78, 79, 81, 80), (80, 81, 83, 82), (82, 83, 85, 84), (84, 85, 87, 86), (86, 87, 89, 88), (88, 89, 91, 90), (90, 91, 93, 92), (3, 1, 95, 93, 91, 89, 87, 85, 83, 81, 79, 77, 75, 73, 71, 69, 67, 65, 63, 61, 59, 57, 55, 53, 51, 49, 47, 45, 43, 41, 39, 37, 35, 33, 31, 29, 27, 25, 23, 21, 19, 17, 15, 13, 11, 9, 7, 5), (92, 93, 95, 94), (94, 95, 1, 0), (0, 2, 4, 6, 8, 10, 12, 14, 16, 18, 20, 22, 24, 26, 28, 30, 32, 34, 36, 38, 40, 42, 44, 46, 48, 50, 52, 54, 56, 58, 60, 62, 64, 66, 68, 70, 72, 74, 76, 78, 80, 82, 84, 86, 88, 90, 92, 94)])
me_cylinder_043.polygons.foreach_set('use_smooth', [True] * 50)
_uv = me_cylinder_043.uv_layers.new(name='UVMap')
_uv.uv.foreach_set('vector', [1.0, 0.5, 1.0, 1.0, 0.9792, 1.0, 0.9792, 0.5, 0.9792, 0.5, 0.9792, 1.0, 0.9583, 1.0, 0.9583, 0.5, 0.9583, 0.5, 0.9583, 1.0, 0.9375, 1.0, 0.9375, 0.5, 0.9375, 0.5, 0.9375, 1.0, 0.9167, 1.0, 0.9167, 0.5, 0.9167, 0.5, 0.9167, 1.0, 0.8958, 1.0, 0.8958, 0.5, 0.8958, 0.5, 0.8958, 1.0, 0.875, 1.0, 0.875, 0.5, 0.875, 0.5, 0.875, 1.0, 0.8542, 1.0, 0.8542, 0.5, 0.8542, 0.5, 0.8542, 1.0, 0.8333, 1.0, 0.8333, 0.5, 0.8333, 0.5, 0.8333, 1.0, 0.8125, 1.0, 0.8125, 0.5, 0.8125, 0.5, 0.8125, 1.0, 0.7917, 1.0, 0.7917, 0.5, 0.7917, 0.5, 0.7917, 1.0, 0.7708, 1.0, 0.7708, 0.5, 0.7708, 0.5, 0.7708, 1.0, 0.75, 1.0, 0.75, 0.5, 0.75, 0.5, 0.75, 1.0, 0.7292, 1.0, 0.7292, 0.5, 0.7292, 0.5, 0.7292, 1.0, 0.7083, 1.0, 0.7083, 0.5, 0.7083, 0.5, 0.7083, 1.0, 0.6875, 1.0, 0.6875, 0.5, 0.6875, 0.5, 0.6875, 1.0, 0.6667, 1.0, 0.6667, 0.5, 0.6667, 0.5, 0.6667, 1.0, 0.6458, 1.0, 0.6458, 0.5, 0.6458, 0.5, 0.6458, 1.0, 0.625, 1.0, 0.625, 0.5, 0.625, 0.5, 0.625, 1.0, 0.6042, 1.0, 0.6042, 0.5, 0.6042, 0.5, 0.6042, 1.0, 0.5833, 1.0, 0.5833, 0.5, 0.5833, 0.5, 0.5833, 1.0, 0.5625, 1.0, 0.5625, 0.5, 0.5625, 0.5, 0.5625, 1.0, 0.5417, 1.0, 0.5417, 0.5, 0.5417, 0.5, 0.5417, 1.0, 0.5208, 1.0, 0.5208, 0.5, 0.5208, 0.5, 0.5208, 1.0, 0.5, 1.0, 0.5, 0.5, 0.5, 0.5, 0.5, 1.0, 0.4792, 1.0, 0.4792, 0.5, 0.4792, 0.5, 0.4792, 1.0, 0.4583, 1.0, 0.4583, 0.5, 0.4583, 0.5, 0.4583, 1.0, 0.4375, 1.0, 0.4375, 0.5, 0.4375, 0.5, 0.4375, 1.0, 0.4167, 1.0, 0.4167, 0.5, 0.4167, 0.5, 0.4167, 1.0, 0.3958, 1.0, 0.3958, 0.5, 0.3958, 0.5, 0.3958, 1.0, 0.375, 1.0, 0.375, 0.5, 0.375, 0.5, 0.375, 1.0, 0.3542, 1.0, 0.3542, 0.5, 0.3542, 0.5, 0.3542, 1.0, 0.3333, 1.0, 0.3333, 0.5, 0.3333, 0.5, 0.3333, 1.0, 0.3125, 1.0, 0.3125, 0.5, 0.3125, 0.5, 0.3125, 1.0, 0.2917, 1.0, 0.2917, 0.5, 0.2917, 0.5, 0.2917, 1.0, 0.2708, 1.0, 0.2708, 0.5, 0.2708, 0.5, 0.2708, 1.0, 0.25, 1.0, 0.25, 0.5, 0.25, 0.5, 0.25, 1.0, 0.2292, 1.0, 0.2292, 0.5, 0.2292, 0.5, 0.2292, 1.0, 0.2083, 1.0, 0.2083, 0.5, 0.2083, 0.5, 0.2083, 1.0, 0.1875, 1.0, 0.1875, 0.5, 0.1875, 0.5, 0.1875, 1.0, 0.1667, 1.0, 0.1667, 0.5, 0.1667, 0.5, 0.1667, 1.0, 0.1458, 1.0, 0.1458, 0.5, 0.1458, 0.5, 0.1458, 1.0, 0.125, 1.0, 0.125, 0.5, 0.125, 0.5, 0.125, 1.0, 0.1042, 1.0, 0.1042, 0.5, 0.1042, 0.5, 0.1042, 1.0, 0.08333, 1.0, 0.08333, 0.5, 0.08333, 0.5, 0.08333, 1.0, 0.0625, 1.0, 0.0625, 0.5, 0.0625, 0.5, 0.0625, 1.0, 0.04167, 1.0, 0.04167, 0.5, 0.2813, 0.4879, 0.25, 0.49, 0.2187, 0.4879, 0.1879, 0.4818, 0.1582, 0.4717, 0.13, 0.4578, 0.1039, 0.4404, 0.08029, 0.4197, 0.0596, 0.3961, 0.04215, 0.37, 0.02827, 0.3418, 0.01818, 0.3121, 0.01205, 0.2813, 0.01, 0.25, 0.01205, 0.2187, 0.01818, 0.1879, 0.02827, 0.1582, 0.04215, 0.13, 0.0596, 0.1039, 0.08029, 0.08029, 0.1039, 0.0596, 0.13, 0.04215, 0.1582, 0.02827, 0.1879, 0.01818, 0.2187, 0.01205, 0.25, 0.01, 0.2813, 0.01205, 0.3121, 0.01818, 0.3418, 0.02827, 0.37, 0.04215, 0.3961, 0.0596, 0.4197, 0.08029, 0.4404, 0.1039, 0.4578, 0.13, 0.4717, 0.1582, 0.4818, 0.1879, 0.4879, 0.2187, 0.49, 0.25, 0.4879, 0.2813, 0.4818, 0.3121, 0.4717, 0.3418, 0.4578, 0.37, 0.4404, 0.3961, 0.4197, 0.4197, 0.3961, 0.4404, 0.37, 0.4578, 0.3418, 0.4717, 0.3121, 0.4818, 0.04167, 0.5, 0.04167, 1.0, 0.02083, 1.0, 0.02083, 0.5, 0.02083, 0.5, 0.02083, 1.0, 3.763e-07, 1.0, 3.763e-07, 0.5, 0.75, 0.49, 0.7813, 0.4879, 0.8121, 0.4818, 0.8418, 0.4717, 0.87, 0.4578, 0.8961, 0.4404, 0.9197, 0.4197, 0.9404, 0.3961, 0.9578, 0.37, 0.9717, 0.3418, 0.9818, 0.3121, 0.9879, 0.2813, 0.99, 0.25, 0.9879, 0.2187, 0.9818, 0.1879, 0.9717, 0.1582, 0.9578, 0.13, 0.9404, 0.1039, 0.9197, 0.08029, 0.8961, 0.0596, 0.87, 0.04215, 0.8418, 0.02827, 0.8121, 0.01818, 0.7813, 0.01205, 0.75, 0.01, 0.7187, 0.01205, 0.6879, 0.01818, 0.6582, 0.02827, 0.63, 0.04215, 0.6039, 0.0596, 0.5803, 0.08029, 0.5596, 0.1039, 0.5422, 0.13, 0.5283, 0.1582, 0.5182, 0.1879, 0.5121, 0.2187, 0.51, 0.25, 0.5121, 0.2813, 0.5182, 0.3121, 0.5283, 0.3418, 0.5422, 0.37, 0.5596, 0.3961, 0.5803, 0.4197, 0.6039, 0.4404, 0.63, 0.4578, 0.6582, 0.4717, 0.6879, 0.4818, 0.7187, 0.4879])
me_cylinder_043.materials.append(mat_brass)
me_cylinder_043.update()

# ---- objects
ob_ast_06_003_______c_p00_soft = bpy.data.objects.new('AST_06_003_收纳与布艺_C_p00_soft', me_ast_06_003_______c_p00_soft_mesh)
ob_ast_06_003_______c_p01_box = bpy.data.objects.new('AST_06_003_收纳与布艺_C_p01_box', me_cube_043)
ob_ast_06_003_______c_p02_tube = bpy.data.objects.new('AST_06_003_收纳与布艺_C_p02_tube', me_ast_06_003_______c_p02_tube_mesh)
ob_ast_06_003_______c_p03_box = bpy.data.objects.new('AST_06_003_收纳与布艺_C_p03_box', me_cube_044)
ob_ast_06_003_______c_p04_box = bpy.data.objects.new('AST_06_003_收纳与布艺_C_p04_box', me_cube_045)
ob_ast_06_003_______c_p05_tube = bpy.data.objects.new('AST_06_003_收纳与布艺_C_p05_tube', me_ast_06_003_______c_p05_tube_mesh)
ob_ast_06_003_______c_p06_cyl = bpy.data.objects.new('AST_06_003_收纳与布艺_C_p06_cyl', me_cylinder_042)
ob_ast_06_003_______c_p07_cyl = bpy.data.objects.new('AST_06_003_收纳与布艺_C_p07_cyl', me_cylinder_043)

# ---- transforms, parenting, visibility, modifiers, constraints
ob_ast_06_003_______c_p00_soft.location = (0.0, 0.0, 0.16)
_m = ob_ast_06_003_______c_p00_soft.modifiers.new('micro_relief', 'DISPLACE')
_m.strength = 0.003
_m.texture_coords = 'GLOBAL'
ob_ast_06_003_______c_p01_box.location = (0.0, 0.0, 0.326)
_m = ob_ast_06_003_______c_p01_box.modifiers.new('edge_bevel', 'BEVEL')
_m.width = 0.01
_m.width_pct = 0.01
_m.segments = 3
_m = ob_ast_06_003_______c_p01_box.modifiers.new('weighted_normal', 'WEIGHTED_NORMAL')
ob_ast_06_003_______c_p02_tube.location = (0.0, 0.0, 0.0)
ob_ast_06_003_______c_p03_box.location = (0.0, 0.174, 0.1984)
_m = ob_ast_06_003_______c_p03_box.modifiers.new('edge_bevel', 'BEVEL')
_m.width = 0.008
_m.width_pct = 0.008
_m.segments = 3
_m = ob_ast_06_003_______c_p03_box.modifiers.new('weighted_normal', 'WEIGHTED_NORMAL')
ob_ast_06_003_______c_p04_box.location = (0.0, 0.174, 0.1344)
_m = ob_ast_06_003_______c_p04_box.modifiers.new('edge_bevel', 'BEVEL')
_m.width = 0.008
_m.width_pct = 0.008
_m.segments = 3
_m = ob_ast_06_003_______c_p04_box.modifiers.new('weighted_normal', 'WEIGHTED_NORMAL')
ob_ast_06_003_______c_p05_tube.location = (0.0, 0.0, 0.0)
ob_ast_06_003_______c_p06_cyl.location = (0.1056, 0.178, 0.2496)
ob_ast_06_003_______c_p06_cyl.rotation_euler = (1.571, 0.0, 0.0)
_m = ob_ast_06_003_______c_p06_cyl.modifiers.new('edge_bevel', 'BEVEL')
_m.width = 0.008
_m.width_pct = 0.008
_m.segments = 3
_m = ob_ast_06_003_______c_p06_cyl.modifiers.new('weighted_normal', 'WEIGHTED_NORMAL')
ob_ast_06_003_______c_p07_cyl.location = (-0.1056, 0.178, 0.2496)
ob_ast_06_003_______c_p07_cyl.rotation_euler = (1.571, 0.0, 0.0)
_m = ob_ast_06_003_______c_p07_cyl.modifiers.new('edge_bevel', 'BEVEL')
_m.width = 0.008
_m.width_pct = 0.008
_m.segments = 3
_m = ob_ast_06_003_______c_p07_cyl.modifiers.new('weighted_normal', 'WEIGHTED_NORMAL')

# ---- collection membership
col_ast_06_003_______c.objects.link(ob_ast_06_003_______c_p00_soft)
col_ast_06_003_______c.objects.link(ob_ast_06_003_______c_p01_box)
col_ast_06_003_______c.objects.link(ob_ast_06_003_______c_p02_tube)
col_ast_06_003_______c.objects.link(ob_ast_06_003_______c_p03_box)
col_ast_06_003_______c.objects.link(ob_ast_06_003_______c_p04_box)
col_ast_06_003_______c.objects.link(ob_ast_06_003_______c_p05_tube)
col_ast_06_003_______c.objects.link(ob_ast_06_003_______c_p06_cyl)
col_ast_06_003_______c.objects.link(ob_ast_06_003_______c_p07_cyl)

# ---- scene / render settings (as saved in the file)
scene.frame_start = 1; scene.frame_end = 250; scene.frame_set(1)
scene.render.engine = 'BLENDER_EEVEE_NEXT'
scene.render.image_settings.exr_codec = 'NONE'
scene.render.simplify_subdivision_render = 0
scene.render.simplify_child_particles_render = 0.0
scene.eevee.use_volume_custom_range = False
scene.eevee.use_fast_gi = False
scene.eevee.use_shadows = False
scene.view_settings.white_balance_temperature = 0.0
scene.view_settings.white_balance_tint = 0.0
scene.view_settings.white_balance_whitepoint = (2.97, 0.5193, -0.0414)
bpy.context.view_layer.update()

# ---- added for rendering (the .blend has no active camera and no usable light): camera, sun + grey world if the file has none
cam_auto = bpy.data.cameras.new('AutoCamera')
cam_auto.lens = 50.0
cam_auto.sensor_width = 36.0
cam_auto.clip_end = 1000.0
ob_auto_camera = bpy.data.objects.new('AutoCamera', cam_auto)
scene.collection.objects.link(ob_auto_camera)
ob_auto_camera.location = (0.631124, -0.752849, 0.674887)
ob_auto_camera.rotation_euler = (1.09748, -7.21219e-08, 0.694738)
scene.camera = ob_auto_camera
light_auto_sun = bpy.data.lights.new('AutoSun', 'SUN')
light_auto_sun.energy = 3.0
light_auto_sun.angle = 0.0523599
ob_auto_sun = bpy.data.objects.new('AutoSun', light_auto_sun)
scene.collection.objects.link(ob_auto_sun)
ob_auto_sun.rotation_euler = (0.872665, 0.174533, 0.523599)
if scene.world is None:
    world_auto = bpy.data.worlds.new('AutoWorld')
    world_auto.color = (0.3, 0.3, 0.3)
    scene.world = world_auto
bpy.context.view_layer.update()
